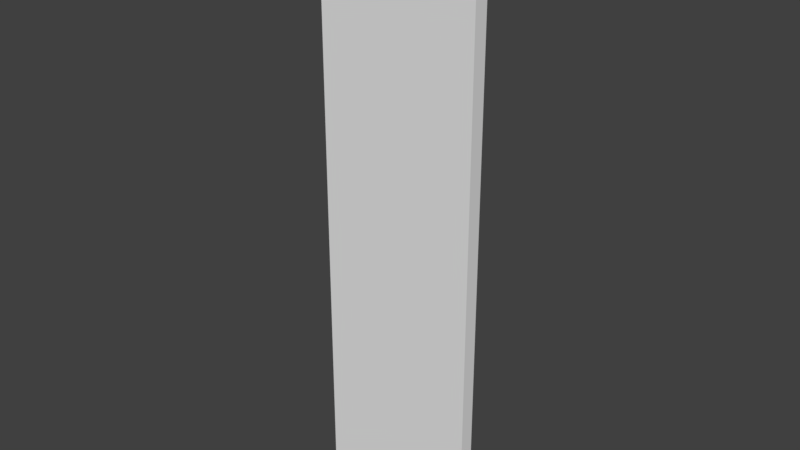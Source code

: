 # Source: wall_large.blend  (saved by Blender 2.77.0; exported with 4.5.12 LTS)
import bpy
from mathutils import Matrix  # noqa: F401  (used for matrix-valued properties, if any)

bpy.ops.wm.read_factory_settings(use_empty=True)
scene = bpy.context.scene
scene.name = 'Scene'

# ---- collections
col_collection_1 = bpy.data.collections.new('Collection 1'); scene.collection.children.link(col_collection_1)

# ---- materials (node trees are filled in below, after node groups)
mat_default = bpy.data.materials.new('default')
mat_default.alpha_threshold = 0.0
mat_default.use_transparent_shadow = False
mat_default.roughness = 0.5

# ---- material node trees

# ---- world
world_world = bpy.data.worlds.new('World'); scene.world = world_world
world_world.color = (0.05088, 0.05088, 0.05088)
world_world.use_sun_shadow = False
world_world.sun_shadow_jitter_overblur = 0.0
world_world.cycles.sampling_method = 'MANUAL'

# ---- meshes
me_wallmesh = bpy.data.meshes.new('WallMesh')
me_wallmesh.from_pydata([(-0.5, -0.05, -2.0), (-0.5, -0.05, 2.0), (-0.5, 0.05, -2.0), (-0.5, 0.05, 2.0), (0.5, -0.05, -2.0), (0.5, -0.05, 2.0), (0.5, 0.05, -2.0), (0.5, 0.05, 2.0), (0.6, 0.05, 2.0), (0.6, 0.05, -2.0), (0.6, -0.05, 2.0), (0.6, -0.05, -2.0)], [], [(1, 3, 2, 0), (3, 7, 6, 2), (7, 5, 10, 8), (5, 1, 0, 4), (0, 2, 6, 4), (5, 7, 3, 1), (8, 10, 11, 9), (6, 7, 8, 9), (5, 4, 11, 10), (4, 6, 9, 11)])
_uv = me_wallmesh.uv_layers.new(name='UVMap')
_uv.uv.foreach_set('vector', [0.7727, 0.04286, 0.803, 0.04286, 0.803, 0.9571, 0.7727, 0.9571, 0.7273, 0.9571, 0.4848, 0.9571, 0.4848, 0.04286, 0.7273, 0.04286, 0.9545, 0.07143, 0.9242, 0.07143, 0.9242, 0.04286, 0.9545, 0.04286, 0.2879, 0.9571, 0.04545, 0.9571, 0.04545, 0.04286, 0.2879, 0.04286, 0.9545, 0.6, 0.9242, 0.6, 0.9242, 0.3714, 0.9545, 0.3714, 0.9242, 0.07143, 0.9545, 0.07143, 0.9545, 0.3, 0.9242, 0.3, 0.8788, 0.9571, 0.8485, 0.9571, 0.8485, 0.04286, 0.8788, 0.04286, 0.4394, 0.04286, 0.4394, 0.9571, 0.4091, 0.9571, 0.4091, 0.04286, 0.3333, 0.9571, 0.3333, 0.04286, 0.3636, 0.04286, 0.3636, 0.9571, 0.9545, 0.3714, 0.9242, 0.3714, 0.9242, 0.3429, 0.9545, 0.3429])
me_wallmesh.materials.append(mat_default)
me_wallmesh.use_remesh_preserve_volume = False
me_wallmesh.use_remesh_preserve_attributes = False
me_wallmesh.use_mirror_vertex_groups = False
me_wallmesh.update()

# ---- objects
ob_wall = bpy.data.objects.new('Wall', me_wallmesh)

# ---- transforms, parenting, visibility, modifiers, constraints
ob_wall.location = (0.0, 0.45, 2.0)
ob_wall.lineart.crease_threshold = 0.0

# ---- collection membership
col_collection_1.objects.link(ob_wall)

# ---- scene / render settings (as saved in the file)
scene.frame_start = 1; scene.frame_end = 250; scene.frame_set(2)
scene.render.engine = 'BLENDER_EEVEE_NEXT'
scene.render.resolution_percentage = 50
scene.render.dither_intensity = 0.0
scene.cycles.use_denoising = False
scene.cycles.samples = 128
scene.cycles.sampling_pattern = 'TABULATED_SOBOL'
scene.cycles.light_sampling_threshold = 0.0
scene.cycles.use_adaptive_sampling = False
scene.cycles.use_light_tree = False
scene.cycles.blur_glossy = 0.0
scene.cycles.sample_clamp_indirect = 0.0
scene.view_settings.view_transform = 'Standard'
bpy.context.view_layer.update()

# ---- added for rendering (the .blend has no active camera and no usable light): camera, sun
cam_auto = bpy.data.cameras.new('AutoCamera')
cam_auto.lens = 50.0
cam_auto.sensor_width = 36.0
cam_auto.clip_end = 1000.0
ob_auto_camera = bpy.data.objects.new('AutoCamera', cam_auto)
scene.collection.objects.link(ob_auto_camera)
ob_auto_camera.location = (3.8894, -4.15728, 5.07152)
ob_auto_camera.rotation_euler = (1.09748, -7.21219e-08, 0.694738)
scene.camera = ob_auto_camera
light_auto_sun = bpy.data.lights.new('AutoSun', 'SUN')
light_auto_sun.energy = 3.0
light_auto_sun.angle = 0.0523599
ob_auto_sun = bpy.data.objects.new('AutoSun', light_auto_sun)
scene.collection.objects.link(ob_auto_sun)
ob_auto_sun.rotation_euler = (0.872665, 0.174533, 0.523599)
bpy.context.view_layer.update()
